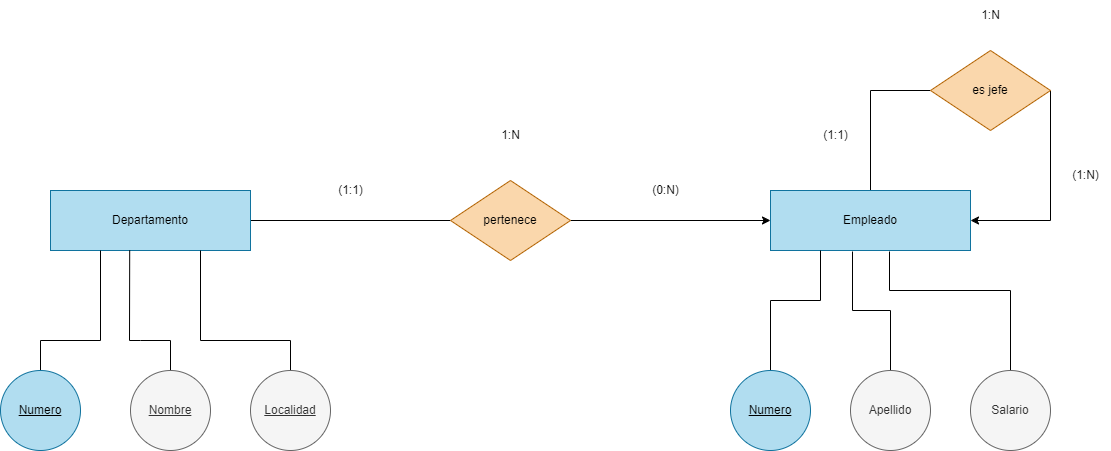

The diagram above was exported from draw.io. Its source (the exported page's mxGraphModel, read from the mxfile embedded in the PNG):
<mxGraphModel dx="1130" dy="779" grid="1" gridSize="10" guides="1" tooltips="1" connect="1" arrows="1" fold="1" page="1" pageScale="1" pageWidth="850" pageHeight="1100" math="0" shadow="0">
  <root>
    <mxCell id="0" />
    <mxCell id="1" parent="0" />
    <mxCell id="11" style="edgeStyle=none;rounded=0;html=1;entryX=0;entryY=0.5;entryDx=0;entryDy=0;endArrow=none;endFill=0;" edge="1" parent="1" source="2" target="4">
      <mxGeometry relative="1" as="geometry" />
    </mxCell>
    <mxCell id="2" value="Departamento" style="rounded=0;whiteSpace=wrap;html=1;fillColor=#b1ddf0;strokeColor=#10739e;" vertex="1" parent="1">
      <mxGeometry x="120" y="330" width="200" height="60" as="geometry" />
    </mxCell>
    <mxCell id="19" style="edgeStyle=none;rounded=0;html=1;entryX=0;entryY=0.5;entryDx=0;entryDy=0;endArrow=none;endFill=0;" edge="1" parent="1" source="3" target="13">
      <mxGeometry relative="1" as="geometry">
        <Array as="points">
          <mxPoint x="940" y="230" />
        </Array>
      </mxGeometry>
    </mxCell>
    <mxCell id="3" value="Empleado" style="rounded=0;whiteSpace=wrap;html=1;fillColor=#b1ddf0;strokeColor=#10739e;" vertex="1" parent="1">
      <mxGeometry x="840" y="330" width="200" height="60" as="geometry" />
    </mxCell>
    <mxCell id="12" style="edgeStyle=none;rounded=0;html=1;exitX=1;exitY=0.5;exitDx=0;exitDy=0;entryX=0;entryY=0.5;entryDx=0;entryDy=0;endArrow=classic;endFill=1;" edge="1" parent="1" source="4" target="3">
      <mxGeometry relative="1" as="geometry" />
    </mxCell>
    <mxCell id="4" value="pertenece" style="rhombus;whiteSpace=wrap;html=1;fillColor=#fad7ac;strokeColor=#b46504;" vertex="1" parent="1">
      <mxGeometry x="520" y="320" width="120" height="80" as="geometry" />
    </mxCell>
    <mxCell id="8" style="edgeStyle=none;html=1;entryX=0.25;entryY=1;entryDx=0;entryDy=0;endArrow=none;endFill=0;rounded=0;" edge="1" parent="1" source="5" target="2">
      <mxGeometry relative="1" as="geometry">
        <Array as="points">
          <mxPoint x="110" y="480" />
          <mxPoint x="170" y="480" />
        </Array>
      </mxGeometry>
    </mxCell>
    <mxCell id="5" value="&lt;u&gt;Numero&lt;/u&gt;" style="ellipse;whiteSpace=wrap;html=1;aspect=fixed;fillColor=#b1ddf0;strokeColor=#10739e;" vertex="1" parent="1">
      <mxGeometry x="70" y="510" width="80" height="80" as="geometry" />
    </mxCell>
    <mxCell id="9" style="edgeStyle=none;html=1;entryX=0.396;entryY=0.998;entryDx=0;entryDy=0;entryPerimeter=0;endArrow=none;endFill=0;rounded=0;" edge="1" parent="1" source="6" target="2">
      <mxGeometry relative="1" as="geometry">
        <Array as="points">
          <mxPoint x="240" y="480" />
          <mxPoint x="210" y="480" />
          <mxPoint x="199" y="480" />
        </Array>
      </mxGeometry>
    </mxCell>
    <mxCell id="6" value="&lt;u&gt;Nombre&lt;/u&gt;" style="ellipse;whiteSpace=wrap;html=1;aspect=fixed;fillColor=#f5f5f5;fontColor=#333333;strokeColor=#666666;" vertex="1" parent="1">
      <mxGeometry x="200" y="510" width="80" height="80" as="geometry" />
    </mxCell>
    <mxCell id="10" style="edgeStyle=none;html=1;entryX=0.75;entryY=1;entryDx=0;entryDy=0;endArrow=none;endFill=0;rounded=0;" edge="1" parent="1" source="7" target="2">
      <mxGeometry relative="1" as="geometry">
        <Array as="points">
          <mxPoint x="360" y="480" />
          <mxPoint x="270" y="480" />
        </Array>
      </mxGeometry>
    </mxCell>
    <mxCell id="7" value="&lt;u&gt;Localidad&lt;/u&gt;" style="ellipse;whiteSpace=wrap;html=1;aspect=fixed;fillColor=#f5f5f5;fontColor=#333333;strokeColor=#666666;" vertex="1" parent="1">
      <mxGeometry x="320" y="510" width="80" height="80" as="geometry" />
    </mxCell>
    <mxCell id="20" style="edgeStyle=none;rounded=0;html=1;entryX=1;entryY=0.5;entryDx=0;entryDy=0;endArrow=classic;endFill=1;exitX=1;exitY=0.5;exitDx=0;exitDy=0;" edge="1" parent="1" source="13" target="3">
      <mxGeometry relative="1" as="geometry">
        <Array as="points">
          <mxPoint x="1120" y="360" />
        </Array>
      </mxGeometry>
    </mxCell>
    <mxCell id="13" value="es jefe" style="rhombus;whiteSpace=wrap;html=1;fillColor=#fad7ac;strokeColor=#b46504;" vertex="1" parent="1">
      <mxGeometry x="1000" y="190" width="120" height="80" as="geometry" />
    </mxCell>
    <mxCell id="27" style="edgeStyle=none;rounded=0;html=1;entryX=0.25;entryY=1;entryDx=0;entryDy=0;endArrow=none;endFill=0;" edge="1" parent="1" source="14" target="3">
      <mxGeometry relative="1" as="geometry">
        <Array as="points">
          <mxPoint x="840" y="440" />
          <mxPoint x="890" y="440" />
        </Array>
      </mxGeometry>
    </mxCell>
    <mxCell id="14" value="&lt;u&gt;Numero&lt;/u&gt;" style="ellipse;whiteSpace=wrap;html=1;aspect=fixed;fillColor=#b1ddf0;strokeColor=#10739e;" vertex="1" parent="1">
      <mxGeometry x="800" y="510" width="80" height="80" as="geometry" />
    </mxCell>
    <mxCell id="28" style="edgeStyle=none;rounded=0;html=1;entryX=0.41;entryY=1.017;entryDx=0;entryDy=0;entryPerimeter=0;endArrow=none;endFill=0;" edge="1" parent="1" source="15" target="3">
      <mxGeometry relative="1" as="geometry">
        <Array as="points">
          <mxPoint x="960" y="450" />
          <mxPoint x="922" y="450" />
        </Array>
      </mxGeometry>
    </mxCell>
    <mxCell id="15" value="Apellido" style="ellipse;whiteSpace=wrap;html=1;aspect=fixed;fillColor=#f5f5f5;fontColor=#333333;strokeColor=#666666;" vertex="1" parent="1">
      <mxGeometry x="920" y="510" width="80" height="80" as="geometry" />
    </mxCell>
    <mxCell id="30" style="edgeStyle=none;rounded=0;html=1;entryX=0.595;entryY=1.017;entryDx=0;entryDy=0;entryPerimeter=0;endArrow=none;endFill=0;" edge="1" parent="1" source="16" target="3">
      <mxGeometry relative="1" as="geometry">
        <Array as="points">
          <mxPoint x="1080" y="430" />
          <mxPoint x="959" y="430" />
        </Array>
      </mxGeometry>
    </mxCell>
    <mxCell id="16" value="Salario" style="ellipse;whiteSpace=wrap;html=1;aspect=fixed;fillColor=#f5f5f5;fontColor=#333333;strokeColor=#666666;" vertex="1" parent="1">
      <mxGeometry x="1040" y="510" width="80" height="80" as="geometry" />
    </mxCell>
    <mxCell id="21" value="(1:1)" style="text;html=1;align=center;verticalAlign=middle;resizable=0;points=[];autosize=1;strokeColor=none;fillColor=none;" vertex="1" parent="1">
      <mxGeometry x="395" y="315" width="50" height="30" as="geometry" />
    </mxCell>
    <mxCell id="22" value="(0:N)" style="text;html=1;align=center;verticalAlign=middle;resizable=0;points=[];autosize=1;strokeColor=none;fillColor=none;" vertex="1" parent="1">
      <mxGeometry x="710" y="315" width="50" height="30" as="geometry" />
    </mxCell>
    <mxCell id="23" value="(1:1)" style="text;html=1;align=center;verticalAlign=middle;resizable=0;points=[];autosize=1;strokeColor=none;fillColor=none;" vertex="1" parent="1">
      <mxGeometry x="880" y="260" width="50" height="30" as="geometry" />
    </mxCell>
    <mxCell id="24" value="(1:N)" style="text;html=1;align=center;verticalAlign=middle;resizable=0;points=[];autosize=1;strokeColor=none;fillColor=none;" vertex="1" parent="1">
      <mxGeometry x="1130" y="300" width="50" height="30" as="geometry" />
    </mxCell>
    <mxCell id="25" value="1:N" style="text;html=1;align=center;verticalAlign=middle;resizable=0;points=[];autosize=1;strokeColor=none;fillColor=none;" vertex="1" parent="1">
      <mxGeometry x="560" y="260" width="40" height="30" as="geometry" />
    </mxCell>
    <mxCell id="26" value="1:N" style="text;html=1;align=center;verticalAlign=middle;resizable=0;points=[];autosize=1;strokeColor=none;fillColor=none;" vertex="1" parent="1">
      <mxGeometry x="1040" y="140" width="40" height="30" as="geometry" />
    </mxCell>
  </root>
</mxGraphModel>